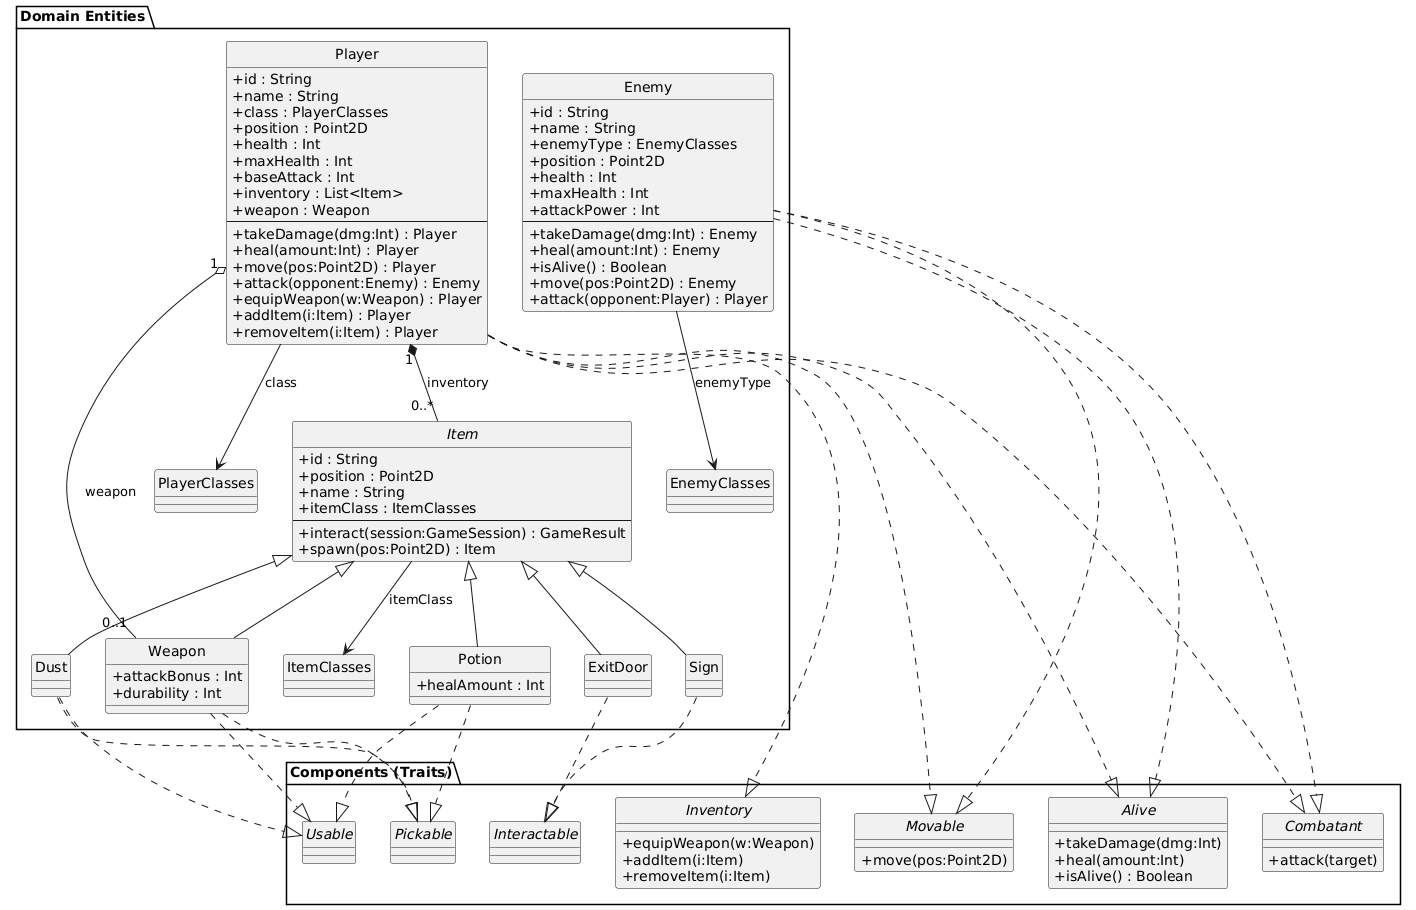

The diagram above was rendered by PlantUML. Its source (embedded in the PNG):
@startuml
skinparam style strictuml
skinparam classAttributeIconSize 0

'────────────────────  PACKAGES  ────────────────────
package "Domain Entities" {
  class Enemy {
    +id : String
    +name : String
    +enemyType : EnemyClasses
    +position : Point2D
    +health : Int
    +maxHealth : Int
    +attackPower : Int
    --
    +takeDamage(dmg:Int) : Enemy
    +heal(amount:Int) : Enemy
    +isAlive() : Boolean
    +move(pos:Point2D) : Enemy
    +attack(opponent:Player) : Player
  }

  class Player {
    +id : String
    +name : String
    +class : PlayerClasses
    +position : Point2D
    +health : Int
    +maxHealth : Int
    +baseAttack : Int
    +inventory : List<Item>
    +weapon : Weapon
    --
    +takeDamage(dmg:Int) : Player
    +heal(amount:Int) : Player
    +move(pos:Point2D) : Player
    +attack(opponent:Enemy) : Enemy
    +equipWeapon(w:Weapon) : Player
    +addItem(i:Item) : Player
    +removeItem(i:Item) : Player
  }

  abstract class Item {
    +id : String
    +position : Point2D
    +name : String
    +itemClass : ItemClasses
    --
    +interact(session:GameSession) : GameResult
    +spawn(pos:Point2D) : Item
  }

  class Weapon {
    +attackBonus : Int
    +durability : Int
  }

  class Potion {
    +healAmount : Int
  }

  class Dust
  class Sign
  class ExitDoor

  enum EnemyClasses
  enum PlayerClasses
  enum ItemClasses
}

package "Components (Traits)" {
  interface Alive {
    +takeDamage(dmg:Int)
    +heal(amount:Int)
    +isAlive() : Boolean
  }

  interface Movable {
    +move(pos:Point2D)
  }

  interface Combatant {
    +attack(target)
  }

  interface Inventory {
    +equipWeapon(w:Weapon)
    +addItem(i:Item)
    +removeItem(i:Item)
  }

  interface Pickable
  interface Usable
  interface Interactable
}

'────────────────────  RELATIONSHIPS  ────────────────────
' — Trait realisations
Enemy   ..|> Alive
Enemy   ..|> Movable
Enemy   ..|> Combatant

Player  ..|> Alive
Player  ..|> Movable
Player  ..|> Combatant
Player  ..|> Inventory

' — Item specialisation
Item <|-- Weapon
Item <|-- Potion
Item <|-- Dust
Item <|-- Sign
Item <|-- ExitDoor

' — Usability & pick-up capabilities
Weapon  ..|> Pickable
Weapon  ..|> Usable
Potion  ..|> Pickable
Potion  ..|> Usable
Dust    ..|> Pickable
Dust    ..|> Usable
Sign    ..|> Interactable
ExitDoor ..|> Interactable

' — Enumerated attributes
Enemy  --> EnemyClasses  : enemyType
Player --> PlayerClasses : class
Item   --> ItemClasses   : itemClass

' — Compositions / aggregations
Player "1" *-- "0..*" Item   : inventory
Player "1" o-- "0..1" Weapon : weapon
@enduml